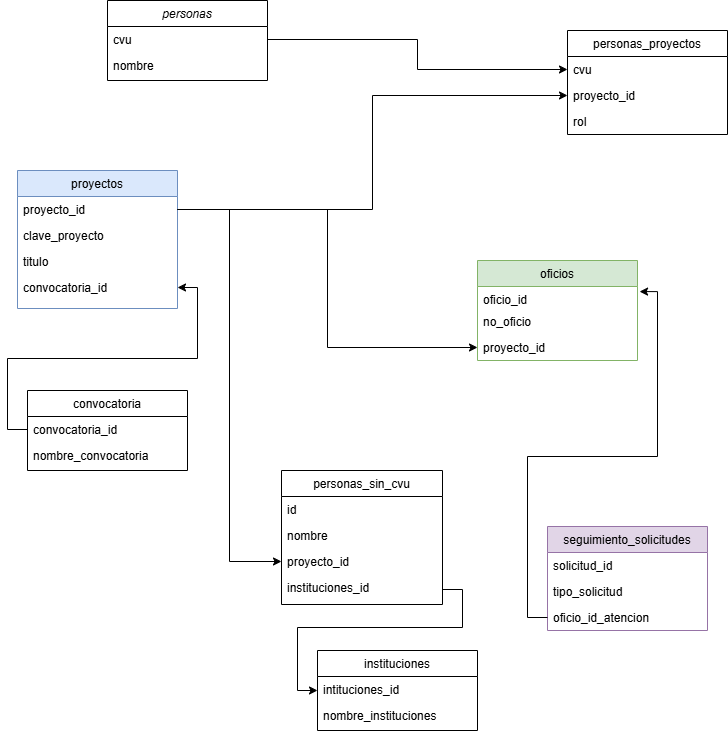

The diagram above was exported from draw.io. Its source (the exported page's mxGraphModel, read from the mxfile embedded in the PNG):
<mxGraphModel dx="1273" dy="574" grid="1" gridSize="10" guides="1" tooltips="1" connect="1" arrows="1" fold="1" page="1" pageScale="1" pageWidth="827" pageHeight="1169" math="0" shadow="0">
  <root>
    <mxCell id="WIyWlLk6GJQsqaUBKTNV-0" />
    <mxCell id="WIyWlLk6GJQsqaUBKTNV-1" parent="WIyWlLk6GJQsqaUBKTNV-0" />
    <mxCell id="zkfFHV4jXpPFQw0GAbJ--0" value="personas" style="swimlane;fontStyle=2;align=center;verticalAlign=top;childLayout=stackLayout;horizontal=1;startSize=26;horizontalStack=0;resizeParent=1;resizeLast=0;collapsible=1;marginBottom=0;rounded=0;shadow=0;strokeWidth=1;" parent="WIyWlLk6GJQsqaUBKTNV-1" vertex="1">
      <mxGeometry x="160" y="70" width="160" height="80" as="geometry">
        <mxRectangle x="230" y="140" width="160" height="26" as="alternateBounds" />
      </mxGeometry>
    </mxCell>
    <mxCell id="zkfFHV4jXpPFQw0GAbJ--1" value="cvu" style="text;align=left;verticalAlign=top;spacingLeft=4;spacingRight=4;overflow=hidden;rotatable=0;points=[[0,0.5],[1,0.5]];portConstraint=eastwest;" parent="zkfFHV4jXpPFQw0GAbJ--0" vertex="1">
      <mxGeometry y="26" width="160" height="26" as="geometry" />
    </mxCell>
    <mxCell id="zkfFHV4jXpPFQw0GAbJ--2" value="nombre" style="text;align=left;verticalAlign=top;spacingLeft=4;spacingRight=4;overflow=hidden;rotatable=0;points=[[0,0.5],[1,0.5]];portConstraint=eastwest;rounded=0;shadow=0;html=0;" parent="zkfFHV4jXpPFQw0GAbJ--0" vertex="1">
      <mxGeometry y="52" width="160" height="26" as="geometry" />
    </mxCell>
    <mxCell id="zkfFHV4jXpPFQw0GAbJ--6" value="proyectos" style="swimlane;fontStyle=0;align=center;verticalAlign=top;childLayout=stackLayout;horizontal=1;startSize=26;horizontalStack=0;resizeParent=1;resizeLast=0;collapsible=1;marginBottom=0;rounded=0;shadow=0;strokeWidth=1;fillColor=#dae8fc;strokeColor=#6c8ebf;" parent="WIyWlLk6GJQsqaUBKTNV-1" vertex="1">
      <mxGeometry x="70" y="240" width="160" height="138" as="geometry">
        <mxRectangle x="130" y="380" width="160" height="26" as="alternateBounds" />
      </mxGeometry>
    </mxCell>
    <mxCell id="zkfFHV4jXpPFQw0GAbJ--7" value="proyecto_id" style="text;align=left;verticalAlign=top;spacingLeft=4;spacingRight=4;overflow=hidden;rotatable=0;points=[[0,0.5],[1,0.5]];portConstraint=eastwest;" parent="zkfFHV4jXpPFQw0GAbJ--6" vertex="1">
      <mxGeometry y="26" width="160" height="26" as="geometry" />
    </mxCell>
    <mxCell id="zkfFHV4jXpPFQw0GAbJ--8" value="clave_proyecto" style="text;align=left;verticalAlign=top;spacingLeft=4;spacingRight=4;overflow=hidden;rotatable=0;points=[[0,0.5],[1,0.5]];portConstraint=eastwest;rounded=0;shadow=0;html=0;" parent="zkfFHV4jXpPFQw0GAbJ--6" vertex="1">
      <mxGeometry y="52" width="160" height="26" as="geometry" />
    </mxCell>
    <mxCell id="rnhuf12aimBif3D6lk39-0" value="titulo" style="text;align=left;verticalAlign=top;spacingLeft=4;spacingRight=4;overflow=hidden;rotatable=0;points=[[0,0.5],[1,0.5]];portConstraint=eastwest;rounded=0;shadow=0;html=0;" parent="zkfFHV4jXpPFQw0GAbJ--6" vertex="1">
      <mxGeometry y="78" width="160" height="26" as="geometry" />
    </mxCell>
    <mxCell id="rnhuf12aimBif3D6lk39-1" value="convocatoria_id" style="text;align=left;verticalAlign=top;spacingLeft=4;spacingRight=4;overflow=hidden;rotatable=0;points=[[0,0.5],[1,0.5]];portConstraint=eastwest;rounded=0;shadow=0;html=0;" parent="zkfFHV4jXpPFQw0GAbJ--6" vertex="1">
      <mxGeometry y="104" width="160" height="26" as="geometry" />
    </mxCell>
    <mxCell id="zkfFHV4jXpPFQw0GAbJ--13" value="personas_proyectos" style="swimlane;fontStyle=0;align=center;verticalAlign=top;childLayout=stackLayout;horizontal=1;startSize=26;horizontalStack=0;resizeParent=1;resizeLast=0;collapsible=1;marginBottom=0;rounded=0;shadow=0;strokeWidth=1;" parent="WIyWlLk6GJQsqaUBKTNV-1" vertex="1">
      <mxGeometry x="620" y="100" width="160" height="104" as="geometry">
        <mxRectangle x="340" y="380" width="170" height="26" as="alternateBounds" />
      </mxGeometry>
    </mxCell>
    <mxCell id="zkfFHV4jXpPFQw0GAbJ--14" value="cvu" style="text;align=left;verticalAlign=top;spacingLeft=4;spacingRight=4;overflow=hidden;rotatable=0;points=[[0,0.5],[1,0.5]];portConstraint=eastwest;" parent="zkfFHV4jXpPFQw0GAbJ--13" vertex="1">
      <mxGeometry y="26" width="160" height="26" as="geometry" />
    </mxCell>
    <mxCell id="rnhuf12aimBif3D6lk39-2" value="proyecto_id" style="text;align=left;verticalAlign=top;spacingLeft=4;spacingRight=4;overflow=hidden;rotatable=0;points=[[0,0.5],[1,0.5]];portConstraint=eastwest;" parent="zkfFHV4jXpPFQw0GAbJ--13" vertex="1">
      <mxGeometry y="52" width="160" height="26" as="geometry" />
    </mxCell>
    <mxCell id="rnhuf12aimBif3D6lk39-3" value="rol" style="text;align=left;verticalAlign=top;spacingLeft=4;spacingRight=4;overflow=hidden;rotatable=0;points=[[0,0.5],[1,0.5]];portConstraint=eastwest;" parent="zkfFHV4jXpPFQw0GAbJ--13" vertex="1">
      <mxGeometry y="78" width="160" height="26" as="geometry" />
    </mxCell>
    <mxCell id="zkfFHV4jXpPFQw0GAbJ--17" value="convocatoria" style="swimlane;fontStyle=0;align=center;verticalAlign=top;childLayout=stackLayout;horizontal=1;startSize=26;horizontalStack=0;resizeParent=1;resizeLast=0;collapsible=1;marginBottom=0;rounded=0;shadow=0;strokeWidth=1;" parent="WIyWlLk6GJQsqaUBKTNV-1" vertex="1">
      <mxGeometry x="80" y="460" width="160" height="80" as="geometry">
        <mxRectangle x="550" y="140" width="160" height="26" as="alternateBounds" />
      </mxGeometry>
    </mxCell>
    <mxCell id="zkfFHV4jXpPFQw0GAbJ--18" value="convocatoria_id" style="text;align=left;verticalAlign=top;spacingLeft=4;spacingRight=4;overflow=hidden;rotatable=0;points=[[0,0.5],[1,0.5]];portConstraint=eastwest;" parent="zkfFHV4jXpPFQw0GAbJ--17" vertex="1">
      <mxGeometry y="26" width="160" height="26" as="geometry" />
    </mxCell>
    <mxCell id="zkfFHV4jXpPFQw0GAbJ--19" value="nombre_convocatoria" style="text;align=left;verticalAlign=top;spacingLeft=4;spacingRight=4;overflow=hidden;rotatable=0;points=[[0,0.5],[1,0.5]];portConstraint=eastwest;rounded=0;shadow=0;html=0;" parent="zkfFHV4jXpPFQw0GAbJ--17" vertex="1">
      <mxGeometry y="52" width="160" height="26" as="geometry" />
    </mxCell>
    <mxCell id="rnhuf12aimBif3D6lk39-5" value="instituciones" style="swimlane;fontStyle=0;align=center;verticalAlign=top;childLayout=stackLayout;horizontal=1;startSize=26;horizontalStack=0;resizeParent=1;resizeLast=0;collapsible=1;marginBottom=0;rounded=0;shadow=0;strokeWidth=1;" parent="WIyWlLk6GJQsqaUBKTNV-1" vertex="1">
      <mxGeometry x="370" y="720" width="160" height="80" as="geometry">
        <mxRectangle x="340" y="380" width="170" height="26" as="alternateBounds" />
      </mxGeometry>
    </mxCell>
    <mxCell id="rnhuf12aimBif3D6lk39-6" value="intituciones_id " style="text;align=left;verticalAlign=top;spacingLeft=4;spacingRight=4;overflow=hidden;rotatable=0;points=[[0,0.5],[1,0.5]];portConstraint=eastwest;" parent="rnhuf12aimBif3D6lk39-5" vertex="1">
      <mxGeometry y="26" width="160" height="26" as="geometry" />
    </mxCell>
    <mxCell id="rnhuf12aimBif3D6lk39-7" value="nombre_instituciones " style="text;align=left;verticalAlign=top;spacingLeft=4;spacingRight=4;overflow=hidden;rotatable=0;points=[[0,0.5],[1,0.5]];portConstraint=eastwest;" parent="rnhuf12aimBif3D6lk39-5" vertex="1">
      <mxGeometry y="52" width="160" height="26" as="geometry" />
    </mxCell>
    <mxCell id="rnhuf12aimBif3D6lk39-9" value="personas_sin_cvu" style="swimlane;fontStyle=0;align=center;verticalAlign=top;childLayout=stackLayout;horizontal=1;startSize=26;horizontalStack=0;resizeParent=1;resizeLast=0;collapsible=1;marginBottom=0;rounded=0;shadow=0;strokeWidth=1;" parent="WIyWlLk6GJQsqaUBKTNV-1" vertex="1">
      <mxGeometry x="334" y="540" width="161" height="134" as="geometry">
        <mxRectangle x="340" y="380" width="170" height="26" as="alternateBounds" />
      </mxGeometry>
    </mxCell>
    <mxCell id="rnhuf12aimBif3D6lk39-10" value="id" style="text;align=left;verticalAlign=top;spacingLeft=4;spacingRight=4;overflow=hidden;rotatable=0;points=[[0,0.5],[1,0.5]];portConstraint=eastwest;" parent="rnhuf12aimBif3D6lk39-9" vertex="1">
      <mxGeometry y="26" width="161" height="26" as="geometry" />
    </mxCell>
    <mxCell id="rnhuf12aimBif3D6lk39-11" value="nombre" style="text;align=left;verticalAlign=top;spacingLeft=4;spacingRight=4;overflow=hidden;rotatable=0;points=[[0,0.5],[1,0.5]];portConstraint=eastwest;" parent="rnhuf12aimBif3D6lk39-9" vertex="1">
      <mxGeometry y="52" width="161" height="26" as="geometry" />
    </mxCell>
    <mxCell id="rnhuf12aimBif3D6lk39-12" value="proyecto_id" style="text;align=left;verticalAlign=top;spacingLeft=4;spacingRight=4;overflow=hidden;rotatable=0;points=[[0,0.5],[1,0.5]];portConstraint=eastwest;" parent="rnhuf12aimBif3D6lk39-9" vertex="1">
      <mxGeometry y="78" width="161" height="26" as="geometry" />
    </mxCell>
    <mxCell id="rnhuf12aimBif3D6lk39-31" value="instituciones_id" style="text;align=left;verticalAlign=top;spacingLeft=4;spacingRight=4;overflow=hidden;rotatable=0;points=[[0,0.5],[1,0.5]];portConstraint=eastwest;" parent="rnhuf12aimBif3D6lk39-9" vertex="1">
      <mxGeometry y="104" width="161" height="30" as="geometry" />
    </mxCell>
    <mxCell id="rnhuf12aimBif3D6lk39-13" value="seguimiento_solicitudes" style="swimlane;fontStyle=0;align=center;verticalAlign=top;childLayout=stackLayout;horizontal=1;startSize=26;horizontalStack=0;resizeParent=1;resizeLast=0;collapsible=1;marginBottom=0;rounded=0;shadow=0;strokeWidth=1;fillColor=#e1d5e7;strokeColor=#9673a6;" parent="WIyWlLk6GJQsqaUBKTNV-1" vertex="1">
      <mxGeometry x="600" y="596" width="160" height="104" as="geometry">
        <mxRectangle x="340" y="380" width="170" height="26" as="alternateBounds" />
      </mxGeometry>
    </mxCell>
    <mxCell id="rnhuf12aimBif3D6lk39-14" value="solicitud_id" style="text;align=left;verticalAlign=top;spacingLeft=4;spacingRight=4;overflow=hidden;rotatable=0;points=[[0,0.5],[1,0.5]];portConstraint=eastwest;" parent="rnhuf12aimBif3D6lk39-13" vertex="1">
      <mxGeometry y="26" width="160" height="26" as="geometry" />
    </mxCell>
    <mxCell id="rnhuf12aimBif3D6lk39-15" value="tipo_solicitud" style="text;align=left;verticalAlign=top;spacingLeft=4;spacingRight=4;overflow=hidden;rotatable=0;points=[[0,0.5],[1,0.5]];portConstraint=eastwest;" parent="rnhuf12aimBif3D6lk39-13" vertex="1">
      <mxGeometry y="52" width="160" height="26" as="geometry" />
    </mxCell>
    <mxCell id="rnhuf12aimBif3D6lk39-16" value="oficio_id_atencion" style="text;align=left;verticalAlign=top;spacingLeft=4;spacingRight=4;overflow=hidden;rotatable=0;points=[[0,0.5],[1,0.5]];portConstraint=eastwest;" parent="rnhuf12aimBif3D6lk39-13" vertex="1">
      <mxGeometry y="78" width="160" height="26" as="geometry" />
    </mxCell>
    <mxCell id="rnhuf12aimBif3D6lk39-17" value="oficios" style="swimlane;fontStyle=0;align=center;verticalAlign=top;childLayout=stackLayout;horizontal=1;startSize=26;horizontalStack=0;resizeParent=1;resizeLast=0;collapsible=1;marginBottom=0;rounded=0;shadow=0;strokeWidth=1;fillColor=#d5e8d4;strokeColor=#82b366;" parent="WIyWlLk6GJQsqaUBKTNV-1" vertex="1">
      <mxGeometry x="530" y="330" width="160" height="100" as="geometry">
        <mxRectangle x="340" y="380" width="170" height="26" as="alternateBounds" />
      </mxGeometry>
    </mxCell>
    <mxCell id="rnhuf12aimBif3D6lk39-18" value="oficio_id " style="text;align=left;verticalAlign=top;spacingLeft=4;spacingRight=4;overflow=hidden;rotatable=0;points=[[0,0.5],[1,0.5]];portConstraint=eastwest;" parent="rnhuf12aimBif3D6lk39-17" vertex="1">
      <mxGeometry y="26" width="160" height="22" as="geometry" />
    </mxCell>
    <mxCell id="rnhuf12aimBif3D6lk39-19" value="no_oficio" style="text;align=left;verticalAlign=top;spacingLeft=4;spacingRight=4;overflow=hidden;rotatable=0;points=[[0,0.5],[1,0.5]];portConstraint=eastwest;" parent="rnhuf12aimBif3D6lk39-17" vertex="1">
      <mxGeometry y="48" width="160" height="26" as="geometry" />
    </mxCell>
    <mxCell id="rnhuf12aimBif3D6lk39-26" value="proyecto_id" style="text;align=left;verticalAlign=top;spacingLeft=4;spacingRight=4;overflow=hidden;rotatable=0;points=[[0,0.5],[1,0.5]];portConstraint=eastwest;" parent="rnhuf12aimBif3D6lk39-17" vertex="1">
      <mxGeometry y="74" width="160" height="26" as="geometry" />
    </mxCell>
    <mxCell id="rnhuf12aimBif3D6lk39-22" style="edgeStyle=orthogonalEdgeStyle;rounded=0;orthogonalLoop=1;jettySize=auto;html=1;" parent="WIyWlLk6GJQsqaUBKTNV-1" source="zkfFHV4jXpPFQw0GAbJ--18" target="rnhuf12aimBif3D6lk39-1" edge="1">
      <mxGeometry relative="1" as="geometry" />
    </mxCell>
    <mxCell id="rnhuf12aimBif3D6lk39-23" style="edgeStyle=orthogonalEdgeStyle;rounded=0;orthogonalLoop=1;jettySize=auto;html=1;entryX=1.013;entryY=0.231;entryDx=0;entryDy=0;entryPerimeter=0;" parent="WIyWlLk6GJQsqaUBKTNV-1" source="rnhuf12aimBif3D6lk39-16" target="rnhuf12aimBif3D6lk39-18" edge="1">
      <mxGeometry relative="1" as="geometry" />
    </mxCell>
    <mxCell id="rnhuf12aimBif3D6lk39-24" style="edgeStyle=orthogonalEdgeStyle;rounded=0;orthogonalLoop=1;jettySize=auto;html=1;entryX=0;entryY=0.5;entryDx=0;entryDy=0;" parent="WIyWlLk6GJQsqaUBKTNV-1" source="zkfFHV4jXpPFQw0GAbJ--7" target="rnhuf12aimBif3D6lk39-2" edge="1">
      <mxGeometry relative="1" as="geometry" />
    </mxCell>
    <mxCell id="rnhuf12aimBif3D6lk39-25" style="edgeStyle=orthogonalEdgeStyle;rounded=0;orthogonalLoop=1;jettySize=auto;html=1;entryX=0;entryY=0.5;entryDx=0;entryDy=0;" parent="WIyWlLk6GJQsqaUBKTNV-1" source="zkfFHV4jXpPFQw0GAbJ--1" target="zkfFHV4jXpPFQw0GAbJ--14" edge="1">
      <mxGeometry relative="1" as="geometry" />
    </mxCell>
    <mxCell id="rnhuf12aimBif3D6lk39-28" style="edgeStyle=orthogonalEdgeStyle;rounded=0;orthogonalLoop=1;jettySize=auto;html=1;entryX=0;entryY=0.5;entryDx=0;entryDy=0;" parent="WIyWlLk6GJQsqaUBKTNV-1" source="zkfFHV4jXpPFQw0GAbJ--7" target="rnhuf12aimBif3D6lk39-26" edge="1">
      <mxGeometry relative="1" as="geometry" />
    </mxCell>
    <mxCell id="rnhuf12aimBif3D6lk39-33" style="edgeStyle=orthogonalEdgeStyle;rounded=0;orthogonalLoop=1;jettySize=auto;html=1;" parent="WIyWlLk6GJQsqaUBKTNV-1" source="zkfFHV4jXpPFQw0GAbJ--7" target="rnhuf12aimBif3D6lk39-12" edge="1">
      <mxGeometry relative="1" as="geometry" />
    </mxCell>
    <mxCell id="rnhuf12aimBif3D6lk39-35" style="edgeStyle=orthogonalEdgeStyle;rounded=0;orthogonalLoop=1;jettySize=auto;html=1;entryX=0;entryY=0.5;entryDx=0;entryDy=0;" parent="WIyWlLk6GJQsqaUBKTNV-1" source="rnhuf12aimBif3D6lk39-31" target="rnhuf12aimBif3D6lk39-5" edge="1">
      <mxGeometry relative="1" as="geometry" />
    </mxCell>
  </root>
</mxGraphModel>